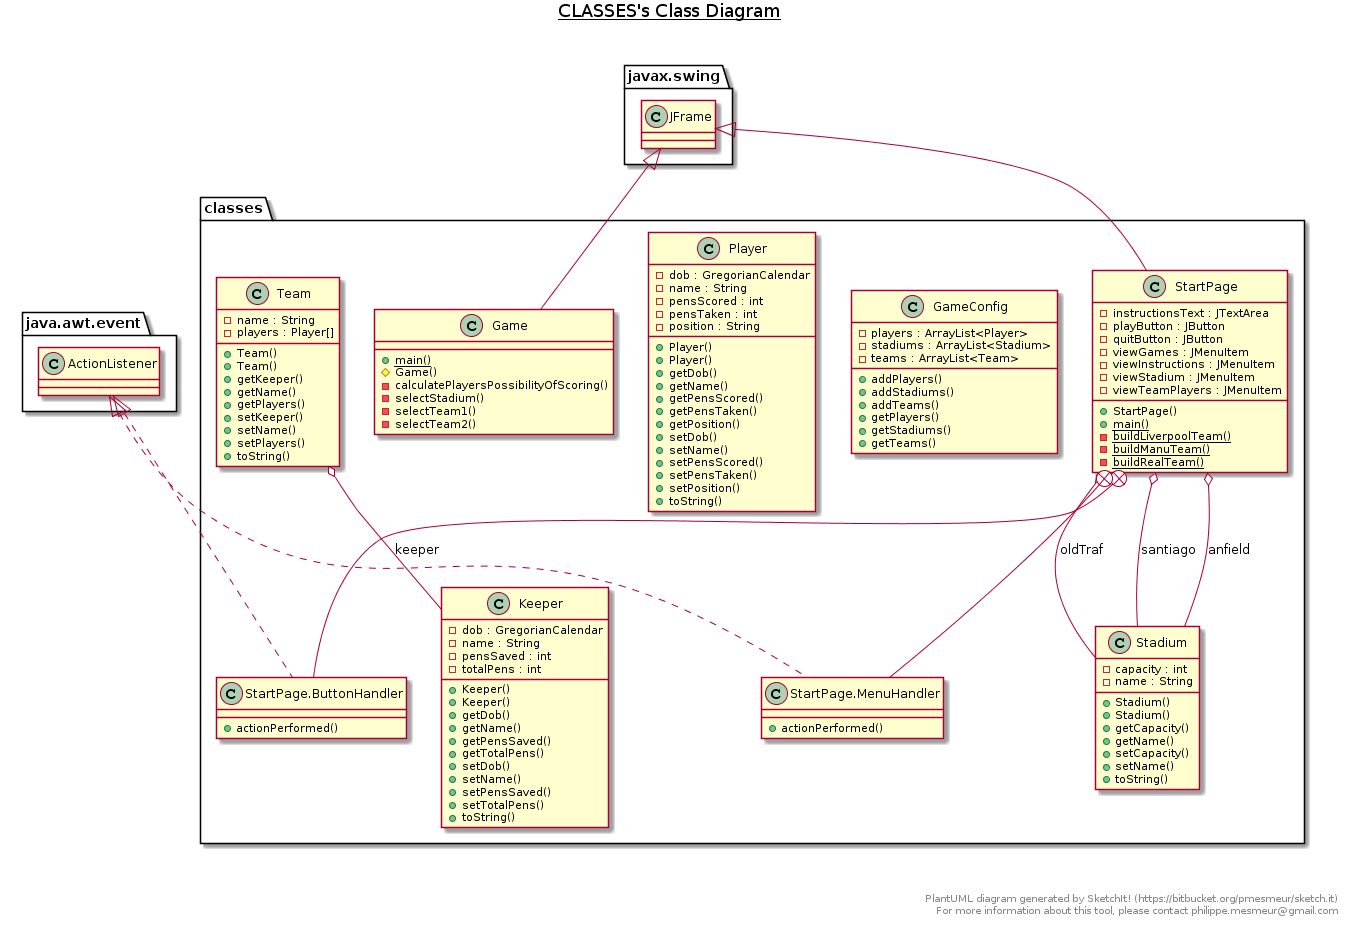

The diagram above was rendered by PlantUML. Its source (embedded in the PNG):
@startuml
title __CLASSES's Class Diagram__\n

  namespace classes {
    class classes.Game {
        {static} + main()
        # Game()
        - calculatePlayersPossibilityOfScoring()
        - selectStadium()
        - selectTeam1()
        - selectTeam2()
    }
  }
  

  namespace classes {
    class classes.GameConfig {
        - players : ArrayList<Player>
        - stadiums : ArrayList<Stadium>
        - teams : ArrayList<Team>
        + addPlayers()
        + addStadiums()
        + addTeams()
        + getPlayers()
        + getStadiums()
        + getTeams()
    }
  }
  

  namespace classes {
    class classes.Keeper {
        - dob : GregorianCalendar
        - name : String
        - pensSaved : int
        - totalPens : int
        + Keeper()
        + Keeper()
        + getDob()
        + getName()
        + getPensSaved()
        + getTotalPens()
        + setDob()
        + setName()
        + setPensSaved()
        + setTotalPens()
        + toString()
    }
  }
  

  namespace classes {
    class classes.Player {
        - dob : GregorianCalendar
        - name : String
        - pensScored : int
        - pensTaken : int
        - position : String
        + Player()
        + Player()
        + getDob()
        + getName()
        + getPensScored()
        + getPensTaken()
        + getPosition()
        + setDob()
        + setName()
        + setPensScored()
        + setPensTaken()
        + setPosition()
        + toString()
    }
  }
  

  namespace classes {
    class classes.Stadium {
        - capacity : int
        - name : String
        + Stadium()
        + Stadium()
        + getCapacity()
        + getName()
        + setCapacity()
        + setName()
        + toString()
    }
  }
  

  namespace classes {
    class classes.StartPage {
        - instructionsText : JTextArea
        - playButton : JButton
        - quitButton : JButton
        - viewGames : JMenuItem
        - viewInstructions : JMenuItem
        - viewStadium : JMenuItem
        - viewTeamPlayers : JMenuItem
        + StartPage()
        {static} + main()
        {static} - buildLiverpoolTeam()
        {static} - buildManuTeam()
        {static} - buildRealTeam()
    }
  }
  

  namespace classes {
    class classes.StartPage.ButtonHandler {
        + actionPerformed()
    }
  }
  

  namespace classes {
    class classes.StartPage.MenuHandler {
        + actionPerformed()
    }
  }
  

  namespace classes {
    class classes.Team {
        - name : String
        - players : Player[]
        + Team()
        + Team()
        + getKeeper()
        + getName()
        + getPlayers()
        + setKeeper()
        + setName()
        + setPlayers()
        + toString()
    }
  }
  

  classes.Game -up-|> javax.swing.JFrame
  classes.StartPage -up-|> javax.swing.JFrame
  classes.StartPage o-- classes.Stadium : anfield
  classes.StartPage o-- classes.Stadium : oldTraf
  classes.StartPage o-- classes.Stadium : santiago
  classes.StartPage +-down- classes.StartPage.ButtonHandler
  classes.StartPage +-down- classes.StartPage.MenuHandler
  classes.StartPage.ButtonHandler .up.|> java.awt.event.ActionListener
  classes.StartPage.MenuHandler .up.|> java.awt.event.ActionListener
  classes.Team o-- classes.Keeper : keeper


right footer


PlantUML diagram generated by SketchIt! (https://bitbucket.org/pmesmeur/sketch.it)
For more information about this tool, please contact philippe.mesmeur@gmail.com
endfooter
@enduml